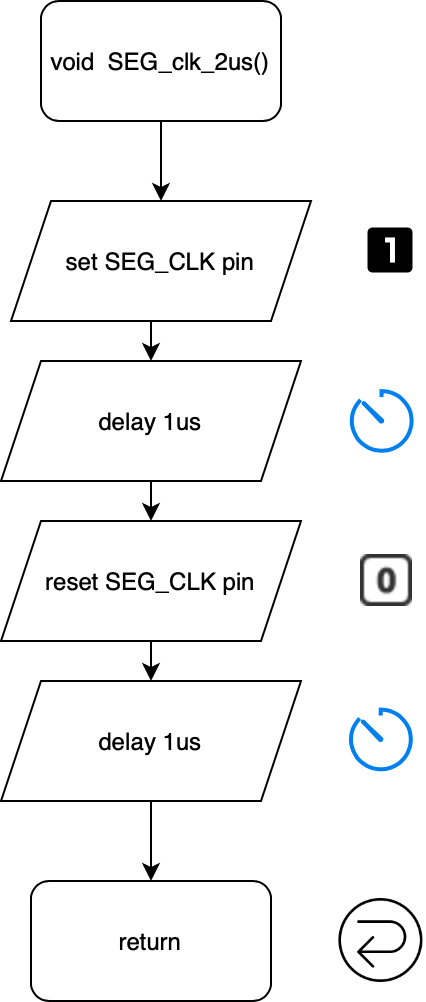

The diagram above was exported from draw.io. Its source (the exported page's mxGraphModel, read from the mxfile embedded in the PNG):
<mxGraphModel dx="1426" dy="1025" grid="1" gridSize="10" guides="1" tooltips="1" connect="1" arrows="1" fold="1" page="1" pageScale="1" pageWidth="827" pageHeight="1169" math="0" shadow="0">
  <root>
    <mxCell id="0" />
    <mxCell id="1" parent="0" />
    <mxCell id="YKrYSEEYw9BSWBTN0quW-3" style="edgeStyle=orthogonalEdgeStyle;rounded=0;orthogonalLoop=1;jettySize=auto;html=1;exitX=0.5;exitY=1;exitDx=0;exitDy=0;entryX=0.5;entryY=0;entryDx=0;entryDy=0;" edge="1" parent="1" source="YKrYSEEYw9BSWBTN0quW-1" target="YKrYSEEYw9BSWBTN0quW-2">
      <mxGeometry relative="1" as="geometry" />
    </mxCell>
    <mxCell id="YKrYSEEYw9BSWBTN0quW-1" value="void &amp;nbsp;SEG_clk_2us()" style="rounded=1;whiteSpace=wrap;html=1;" vertex="1" parent="1">
      <mxGeometry x="310" y="40" width="120" height="60" as="geometry" />
    </mxCell>
    <mxCell id="YKrYSEEYw9BSWBTN0quW-5" style="edgeStyle=orthogonalEdgeStyle;rounded=0;orthogonalLoop=1;jettySize=auto;html=1;exitX=0.5;exitY=1;exitDx=0;exitDy=0;entryX=0.5;entryY=0;entryDx=0;entryDy=0;" edge="1" parent="1" source="YKrYSEEYw9BSWBTN0quW-2" target="YKrYSEEYw9BSWBTN0quW-4">
      <mxGeometry relative="1" as="geometry" />
    </mxCell>
    <mxCell id="YKrYSEEYw9BSWBTN0quW-2" value="set SEG_CLK pin" style="shape=parallelogram;perimeter=parallelogramPerimeter;whiteSpace=wrap;html=1;fixedSize=1;" vertex="1" parent="1">
      <mxGeometry x="295" y="140" width="150" height="60" as="geometry" />
    </mxCell>
    <mxCell id="YKrYSEEYw9BSWBTN0quW-8" style="edgeStyle=orthogonalEdgeStyle;rounded=0;orthogonalLoop=1;jettySize=auto;html=1;exitX=0.5;exitY=1;exitDx=0;exitDy=0;entryX=0.5;entryY=0;entryDx=0;entryDy=0;" edge="1" parent="1" source="YKrYSEEYw9BSWBTN0quW-4" target="YKrYSEEYw9BSWBTN0quW-7">
      <mxGeometry relative="1" as="geometry" />
    </mxCell>
    <mxCell id="YKrYSEEYw9BSWBTN0quW-4" value="delay 1us" style="shape=parallelogram;perimeter=parallelogramPerimeter;whiteSpace=wrap;html=1;fixedSize=1;" vertex="1" parent="1">
      <mxGeometry x="290" y="220" width="150" height="60" as="geometry" />
    </mxCell>
    <mxCell id="YKrYSEEYw9BSWBTN0quW-11" style="edgeStyle=orthogonalEdgeStyle;rounded=0;orthogonalLoop=1;jettySize=auto;html=1;entryX=0.5;entryY=0;entryDx=0;entryDy=0;" edge="1" parent="1" source="YKrYSEEYw9BSWBTN0quW-6" target="YKrYSEEYw9BSWBTN0quW-10">
      <mxGeometry relative="1" as="geometry" />
    </mxCell>
    <mxCell id="YKrYSEEYw9BSWBTN0quW-6" value="delay 1us" style="shape=parallelogram;perimeter=parallelogramPerimeter;whiteSpace=wrap;html=1;fixedSize=1;" vertex="1" parent="1">
      <mxGeometry x="290" y="380" width="150" height="60" as="geometry" />
    </mxCell>
    <mxCell id="YKrYSEEYw9BSWBTN0quW-9" style="edgeStyle=orthogonalEdgeStyle;rounded=0;orthogonalLoop=1;jettySize=auto;html=1;exitX=0.5;exitY=1;exitDx=0;exitDy=0;entryX=0.5;entryY=0;entryDx=0;entryDy=0;" edge="1" parent="1" source="YKrYSEEYw9BSWBTN0quW-7" target="YKrYSEEYw9BSWBTN0quW-6">
      <mxGeometry relative="1" as="geometry" />
    </mxCell>
    <mxCell id="YKrYSEEYw9BSWBTN0quW-7" value="reset SEG_CLK pin" style="shape=parallelogram;perimeter=parallelogramPerimeter;whiteSpace=wrap;html=1;fixedSize=1;" vertex="1" parent="1">
      <mxGeometry x="290" y="300" width="150" height="60" as="geometry" />
    </mxCell>
    <mxCell id="YKrYSEEYw9BSWBTN0quW-10" value="return" style="rounded=1;whiteSpace=wrap;html=1;" vertex="1" parent="1">
      <mxGeometry x="305" y="480" width="120" height="60" as="geometry" />
    </mxCell>
    <mxCell id="YKrYSEEYw9BSWBTN0quW-12" value="" style="shape=image;html=1;verticalAlign=top;verticalLabelPosition=bottom;labelBackgroundColor=#ffffff;imageAspect=0;aspect=fixed;image=https://cdn0.iconfinder.com/data/icons/windows8_icons/26/0.png" vertex="1" parent="1">
      <mxGeometry x="470" y="317" width="26" height="26" as="geometry" />
    </mxCell>
    <mxCell id="YKrYSEEYw9BSWBTN0quW-13" value="" style="shape=image;html=1;verticalAlign=top;verticalLabelPosition=bottom;labelBackgroundColor=#ffffff;imageAspect=0;aspect=fixed;image=https://cdn3.iconfinder.com/data/icons/google-material-design-icons/48/ic_looks_one_48px-128.png" vertex="1" parent="1">
      <mxGeometry x="470" y="150" width="30" height="30" as="geometry" />
    </mxCell>
    <mxCell id="YKrYSEEYw9BSWBTN0quW-14" value="" style="html=1;verticalLabelPosition=bottom;align=center;labelBackgroundColor=#ffffff;verticalAlign=top;strokeWidth=2;strokeColor=#0080F0;shadow=0;dashed=0;shape=mxgraph.ios7.icons.gauge;" vertex="1" parent="1">
      <mxGeometry x="464" y="235" width="32.4" height="31.5" as="geometry" />
    </mxCell>
    <mxCell id="YKrYSEEYw9BSWBTN0quW-15" value="" style="html=1;verticalLabelPosition=bottom;align=center;labelBackgroundColor=#ffffff;verticalAlign=top;strokeWidth=2;strokeColor=#0080F0;shadow=0;dashed=0;shape=mxgraph.ios7.icons.gauge;" vertex="1" parent="1">
      <mxGeometry x="463.6" y="394.25" width="32.4" height="31.5" as="geometry" />
    </mxCell>
    <mxCell id="YKrYSEEYw9BSWBTN0quW-16" value="" style="shape=image;html=1;verticalAlign=top;verticalLabelPosition=bottom;labelBackgroundColor=#ffffff;imageAspect=0;aspect=fixed;image=https://cdn1.iconfinder.com/data/icons/arrows-elements-outline/128/ic_round_return-128.png" vertex="1" parent="1">
      <mxGeometry x="459.2" y="489" width="42" height="42" as="geometry" />
    </mxCell>
  </root>
</mxGraphModel>